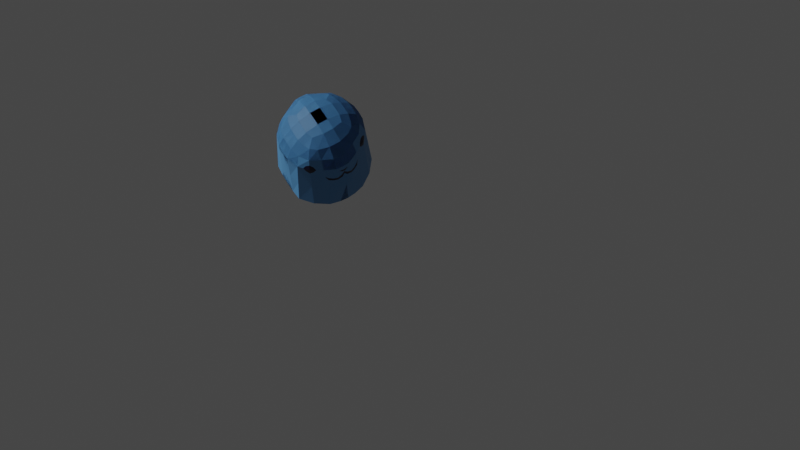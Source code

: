 # Source: mole_without_hole.blend  (saved by Blender 3.3.6; exported with 4.5.12 LTS)
import bpy
from mathutils import Matrix  # noqa: F401  (used for matrix-valued properties, if any)

bpy.ops.wm.read_factory_settings(use_empty=True)
scene = bpy.context.scene
scene.name = 'Scene'

# ---- collections
col_collection = bpy.data.collections.new('Collection'); scene.collection.children.link(col_collection)
col_ref = bpy.data.collections.new('ref'); scene.collection.children.link(col_ref)

# ---- materials (node trees are filled in below, after node groups)
mat_material_001 = bpy.data.materials.new('Material.001')
mat_material_001.use_transparent_shadow = False
mat_material_003 = bpy.data.materials.new('Material.003')
mat_material_003.use_transparent_shadow = False
mat_material_002 = bpy.data.materials.new('Material.002')
mat_material_002.use_transparent_shadow = False

# ---- material node trees
mat_material_001.use_nodes = True; mat_material_001.node_tree.nodes.clear()
_N = mat_material_001.node_tree.nodes; _L = mat_material_001.node_tree.links
n0 = _N.new('ShaderNodeBsdfPrincipled'); n0.name = 'Principled BSDF'; n0.location = (10, 300)
n0.distribution = 'GGX'
n0.subsurface_method = 'BURLEY'
n0.inputs[0].default_value = (0.07993, 0.2685, 0.5489, 1.0)
n0.inputs[3].default_value = 1.45
n0.inputs[27].default_value = (0.0, 0.0, 0.0, 1.0)
n0.inputs[28].default_value = 1.0
n1 = _N.new('ShaderNodeOutputMaterial'); n1.name = 'Material Output'; n1.location = (300, 300)
_L.new(n0.outputs[0], n1.inputs[0])
n1.is_active_output = True
mat_material_003.use_nodes = True; mat_material_003.node_tree.nodes.clear()
_N = mat_material_003.node_tree.nodes; _L = mat_material_003.node_tree.links
n0 = _N.new('ShaderNodeBsdfPrincipled'); n0.name = 'Principled BSDF'; n0.location = (10, 300)
n0.distribution = 'GGX'
n0.subsurface_method = 'BURLEY'
n0.inputs[0].default_value = (0.00182, 0.0007652, 0.0266, 1.0)
n0.inputs[3].default_value = 1.45
n0.inputs[27].default_value = (0.0, 0.0, 0.0, 1.0)
n0.inputs[28].default_value = 1.0
n1 = _N.new('ShaderNodeOutputMaterial'); n1.name = 'Material Output'; n1.location = (300, 300)
_L.new(n0.outputs[0], n1.inputs[0])
n1.is_active_output = True
mat_material_002.use_nodes = True; mat_material_002.node_tree.nodes.clear()
_N = mat_material_002.node_tree.nodes; _L = mat_material_002.node_tree.links
n0 = _N.new('ShaderNodeBsdfPrincipled'); n0.name = 'Principled BSDF'; n0.location = (10, 300)
n0.distribution = 'GGX'
n0.subsurface_method = 'BURLEY'
n0.inputs[0].default_value = (0.1072, 0.03333, 0.001154, 1.0)
n0.inputs[3].default_value = 1.45
n0.inputs[27].default_value = (0.0, 0.0, 0.0, 1.0)
n0.inputs[28].default_value = 1.0
n1 = _N.new('ShaderNodeOutputMaterial'); n1.name = 'Material Output'; n1.location = (300, 300)
_L.new(n0.outputs[0], n1.inputs[0])
n1.is_active_output = True

# ---- world
world_world = bpy.data.worlds.new('World'); scene.world = world_world
world_world.use_nodes = True; world_world.node_tree.nodes.clear()
_N = world_world.node_tree.nodes; _L = world_world.node_tree.links
n0 = _N.new('ShaderNodeOutputWorld'); n0.name = 'World Output'; n0.location = (300, 300)
n1 = _N.new('ShaderNodeBackground'); n1.name = 'Background'; n1.location = (10, 300)
n1.inputs[0].default_value = (0.05088, 0.05088, 0.05088, 1.0)
_L.new(n1.outputs[0], n0.inputs[0])
n0.is_active_output = True
world_world.color = (0.05088, 0.05088, 0.05088)
world_world.use_sun_shadow = False
world_world.sun_shadow_jitter_overblur = 0.0

# ---- cameras
cam_camera_001 = bpy.data.cameras.new('Camera.001')

# ---- meshes
me_roundcube = bpy.data.meshes.new('Roundcube')
me_roundcube.from_pydata([(-1.719, -0.4168, -1.563), (-1.68, -0.8447, -1.558), (-1.651, -0.3279, 1.007), (-1.487, -0.7978, 0.9749), (-1.419, -0.2811, 1.491), (-1.328, -0.6726, 1.453), (-1.276, -1.336, -1.554), (-0.7499, -1.7, -1.548), (-0.3313, -1.805, -1.549), (-1.167, -1.159, 0.9576), (-0.7127, -1.438, 0.9376), (-0.2798, -1.646, 0.9322), (-1.078, -1.038, 1.454), (-0.6792, -1.264, 1.449), (-0.2548, -1.483, 1.459), (-0.2122, -0.2863, 2.239), (-0.7147, -0.2797, 2.095), (-1.076, -0.2689, 1.845), (-0.2101, -0.6885, 2.156), (-0.6362, -0.5694, 2.06), (-1.006, -0.5809, 1.816), (-0.2392, -1.144, 1.87), (-0.6517, -1.002, 1.821), (-0.9036, -0.8139, 1.823), (1.719, -0.4168, -1.563), (1.68, -0.8447, -1.558), (1.651, -0.3279, 1.007), (1.487, -0.7978, 0.9749), (1.419, -0.2811, 1.491), (1.328, -0.6726, 1.453), (1.276, -1.336, -1.554), (0.7499, -1.7, -1.548), (0.3313, -1.805, -1.549), (1.167, -1.159, 0.9576), (0.7127, -1.438, 0.9376), (0.2798, -1.646, 0.9322), (1.078, -1.038, 1.454), (0.6792, -1.264, 1.449), (0.2548, -1.483, 1.459), (0.2122, -0.2863, 2.239), (0.7147, -0.2797, 2.095), (1.076, -0.2689, 1.845), (0.2101, -0.6885, 2.156), (0.6362, -0.5694, 2.06), (1.006, -0.5809, 1.816), (0.2392, -1.144, 1.87), (0.6517, -1.002, 1.821), (0.9036, -0.8139, 1.823), (0.0, -1.155, 1.874), (0.0, -0.6885, 2.156), (0.0, -0.2863, 2.239), (0.0, -1.498, 1.467), (0.0, -1.671, 0.9315), (0.0, -1.831, -1.556), (0.0, -1.671, 0.9315), (-1.719, 0.4168, -1.563), (-1.68, 0.8447, -1.558), (-1.651, 0.3279, 1.007), (-1.487, 0.7978, 0.9749), (-1.419, 0.2811, 1.491), (-1.328, 0.6726, 1.453), (-1.276, 1.336, -1.554), (-0.7499, 1.7, -1.548), (-0.3313, 1.805, -1.549), (-1.167, 1.159, 0.9576), (-0.7127, 1.438, 0.9376), (-0.2798, 1.646, 0.9322), (-1.078, 1.038, 1.454), (-0.6792, 1.264, 1.449), (-0.2548, 1.483, 1.459), (-0.2122, 0.2863, 2.239), (-0.7147, 0.2797, 2.095), (-1.076, 0.2689, 1.845), (-0.2101, 0.6885, 2.156), (-0.6362, 0.5694, 2.06), (-1.006, 0.5809, 1.816), (-0.2392, 1.144, 1.87), (-0.6517, 1.002, 1.821), (-0.9036, 0.8139, 1.823), (-1.732, 0.0, -1.564), (-1.672, 0.0, 1.011), (-1.427, 0.0, 1.501), (-0.2122, 0.0, 2.239), (-0.7147, 0.0, 2.095), (-1.076, 0.0, 1.845), (1.719, 0.4168, -1.563), (1.68, 0.8447, -1.558), (1.651, 0.3279, 1.007), (1.487, 0.7978, 0.9749), (1.419, 0.2811, 1.491), (1.328, 0.6726, 1.453), (1.276, 1.336, -1.554), (0.7499, 1.7, -1.548), (0.3313, 1.805, -1.549), (0.7127, 1.438, 0.9376), (0.2798, 1.646, 0.9322), (1.078, 1.038, 1.454), (0.6792, 1.264, 1.449), (0.2548, 1.483, 1.459), (0.2122, 0.2863, 2.239), (0.7147, 0.2797, 2.095), (1.076, 0.2689, 1.845), (0.2101, 0.6885, 2.156), (0.6362, 0.5694, 2.06), (1.006, 0.5809, 1.816), (0.2392, 1.144, 1.87), (0.6517, 1.002, 1.821), (0.9036, 0.8139, 1.823), (1.732, 0.0, -1.564), (1.672, 0.0, 1.011), (1.427, 0.0, 1.501), (0.0, 0.0, 2.239), (0.0, 1.155, 1.874), (0.0, 0.6885, 2.156), (0.0, 0.2863, 2.239), (0.0, 1.498, 1.467), (0.0, 1.671, 0.9315), (0.2122, 0.0, 2.239), (0.7147, 0.0, 2.095), (1.076, 0.0, 1.845), (0.0, 1.831, -1.556), (0.0, 1.671, 0.9315), (0.0, 0.0, -1.565), (1.178, 1.176, 0.7084), (0.9543, 1.29, 0.9482), (1.124, 1.1, 1.197), (1.333, 0.9717, 0.9665), (1.046, 1.248, 0.8029), (1.176, 1.17, 0.9544), (1.014, 1.202, 1.095), (1.241, 1.012, 1.106), (1.273, 1.057, 0.8139), (0.0, 1.703, 0.5628), (0.0, 1.7, 0.7303), (0.1945, 1.678, 0.7303), (0.0, 1.714, 0.4215), (0.7196, 1.487, 0.4758), (0.2971, 1.72, 0.2073), (0.2934, 1.718, 0.3521), (0.1299, 1.727, 0.4418), (0.1073, 1.737, 0.2884), (0.4539, 1.657, 0.3408), (0.6101, 1.57, 0.3877), (0.6303, 1.587, 0.2672), (0.4552, 1.666, 0.207), (0.0, -1.751, -0.3121), (1.221, -1.247, -0.298), (0.7313, -1.569, -0.3051), (1.685, -0.3723, -0.2778), (0.3056, -1.726, -0.3084), (1.583, -0.8213, -0.2913), (1.702, 0.0, -0.2764), (1.685, 0.3723, -0.2778), (1.583, 0.8213, -0.2913), (1.222, 1.248, -0.3095), (0.0, 1.822, -0.3286), (0.7318, 1.573, -0.3392), (0.3074, 1.77, -0.3196)], [], [(0, 1, 3, 2), (1, 6, 9, 3), (2, 3, 5, 4), (3, 9, 12, 5), (4, 5, 20, 17), (5, 12, 23, 20), (6, 7, 10, 9), (7, 8, 11, 10), (9, 10, 13, 12), (10, 11, 14, 13), (12, 13, 22, 23), (13, 14, 21, 22), (15, 16, 19, 18), (16, 17, 20, 19), (11, 8, 53, 145, 52), (18, 19, 22, 21), (19, 20, 23, 22), (82, 15, 50, 111), (21, 14, 51, 48), (14, 11, 52, 51), (18, 21, 48, 49), (17, 16, 83, 84), (4, 17, 84, 81), (16, 15, 82, 83), (15, 18, 49, 50), (2, 4, 81, 80), (0, 2, 80, 79), (52, 11, 54), (0, 79, 122), (1, 0, 122), (6, 1, 122), (8, 7, 122), (7, 6, 122), (53, 8, 122), (148, 26, 27, 150), (150, 27, 33, 146), (26, 28, 29, 27), (27, 29, 36, 33), (28, 41, 44, 29), (29, 44, 47, 36), (146, 33, 34, 147), (147, 34, 35, 149), (33, 36, 37, 34), (34, 37, 38, 35), (36, 47, 46, 37), (37, 46, 45, 38), (39, 42, 43, 40), (40, 43, 44, 41), (149, 145, 53, 32), (42, 45, 46, 43), (43, 46, 47, 44), (117, 111, 50, 39), (45, 48, 51, 38), (38, 51, 52, 35), (42, 49, 48, 45), (41, 119, 118, 40), (28, 110, 119, 41), (40, 118, 117, 39), (39, 50, 49, 42), (26, 109, 110, 28), (148, 151, 109, 26), (52, 54, 35), (24, 122, 108), (25, 122, 24), (30, 122, 25), (32, 122, 31), (31, 122, 30), (53, 122, 32), (55, 57, 58, 56), (56, 58, 64, 61), (57, 59, 60, 58), (58, 60, 67, 64), (59, 72, 75, 60), (60, 75, 78, 67), (61, 64, 65, 62), (62, 65, 66, 63), (64, 67, 68, 65), (65, 68, 69, 66), (67, 78, 77, 68), (68, 77, 76, 69), (70, 73, 74, 71), (71, 74, 75, 72), (66, 116, 133, 132, 135, 155, 120, 63), (73, 76, 77, 74), (74, 77, 78, 75), (82, 111, 114, 70), (76, 112, 115, 69), (69, 115, 116, 66), (73, 113, 112, 76), (72, 84, 83, 71), (59, 81, 84, 72), (71, 83, 82, 70), (70, 114, 113, 73), (57, 80, 81, 59), (55, 79, 80, 57), (116, 121, 66), (55, 122, 79), (56, 122, 55), (61, 122, 56), (63, 122, 62), (62, 122, 61), (120, 122, 63), (152, 153, 88, 87), (87, 88, 90, 89), (125, 129, 124, 94, 97, 96), (89, 90, 104, 101), (90, 96, 107, 104), (88, 126, 130, 125, 96, 90), (156, 157, 137, 144, 143, 136), (153, 154, 123, 131, 126, 88), (94, 95, 98, 97), (96, 97, 106, 107), (97, 98, 105, 106), (99, 100, 103, 102), (100, 101, 104, 103), (95, 138, 139, 132, 134, 133, 116), (102, 103, 106, 105), (103, 104, 107, 106), (117, 99, 114, 111), (105, 98, 115, 112), (98, 95, 116, 115), (102, 105, 112, 113), (101, 100, 118, 119), (89, 101, 119, 110), (100, 99, 117, 118), (99, 102, 113, 114), (87, 89, 110, 109), (152, 87, 109, 151), (116, 95, 121), (85, 108, 122), (86, 85, 122), (91, 86, 122), (93, 92, 122), (92, 91, 122), (120, 93, 122), (123, 127, 128, 131), (124, 129, 128, 127), (125, 130, 128, 129), (126, 131, 128, 130), (154, 156, 136, 94, 124, 127, 123), (133, 134, 132), (132, 139, 138, 137, 140, 135), (155, 157, 93, 120), (136, 142, 141, 138, 95, 94), (138, 141, 142, 136, 143, 144, 137), (135, 140, 137, 157, 155), (91, 92, 156, 154), (85, 152, 151, 108), (86, 91, 154, 153), (92, 93, 157, 156), (85, 86, 153, 152), (24, 108, 151, 148), (35, 52, 145, 149), (31, 147, 149, 32), (30, 146, 147, 31), (25, 150, 146, 30), (24, 148, 150, 25)])
me_roundcube.polygons.foreach_set('material_index', [0, 0, 0, 0, 0, 0, 0, 0, 0, 0, 0, 0, 0, 0, 0, 0, 0, 0, 0, 0, 0, 0, 0, 0, 0, 0, 0, 0, 0, 0, 0, 0, 0, 0, 0, 0, 0, 0, 0, 0, 0, 0, 0, 0, 0, 0, 0, 0, 0, 0, 0, 0, 0, 0, 0, 0, 0, 0, 0, 0, 0, 0, 0, 0, 0, 0, 0, 0, 0, 0, 0, 0, 0, 0, 0, 0, 0, 0, 0, 0, 0, 0, 0, 0, 0, 0, 0, 0, 0, 0, 0, 0, 0, 0, 0, 0, 0, 0, 0, 0, 0, 0, 0, 0, 0, 0, 0, 0, 0, 0, 0, 0, 0, 0, 0, 0, 0, 0, 0, 0, 0, 0, 0, 0, 0, 0, 0, 0, 0, 0, 0, 0, 0, 0, 0, 1, 1, 1, 1, 0, 1, 1, 0, 0, 1, 0, 0, 0, 0, 0, 0, 0, 0, 0, 0, 0, 0])
_uv = me_roundcube.uv_layers.new(name='UVMap')
_uv.uv.foreach_set('vector', [0.0, 0.0, 0.0, 0.0, 0.0, 0.0, 0.0, 0.0, 0.0, 0.0, 0.0, 0.0, 0.0, 0.0, 0.0, 0.0, 0.0, 0.0, 0.0, 0.0, 0.0, 0.0, 0.0, 0.0, 0.0, 0.0, 0.0, 0.0, 0.0, 0.0, 0.0, 0.0, 0.0, 0.0, 0.0, 0.0, 0.0, 0.0, 0.0, 0.0, 0.0, 0.0, 0.0, 0.0, 0.0, 0.0, 0.0, 0.0, 0.0, 0.0, 0.0, 0.0, 0.0, 0.0, 0.0, 0.0, 0.0, 0.0, 0.0, 0.0, 0.0, 0.0, 0.0, 0.0, 0.0, 0.0, 0.0, 0.0, 0.0, 0.0, 0.0, 0.0, 0.0, 0.0, 0.0, 0.0, 0.0, 0.0, 0.0, 0.0, 0.0, 0.0, 0.0, 0.0, 0.0, 0.0, 0.0, 0.0, 0.0, 0.0, 0.0, 0.0, 0.0, 0.0, 0.0, 0.0, 0.0, 0.0, 0.0, 0.0, 0.0, 0.0, 0.0, 0.0, 0.0, 0.0, 0.0, 0.0, 0.0, 0.0, 0.0, 0.0, 0.0, 0.0, 0.0, 0.0, 0.0, 0.0, 0.0, 0.0, 0.0, 0.0, 0.0, 0.0, 0.0, 0.0, 0.0, 0.0, 0.0, 0.0, 0.0, 0.0, 0.0, 0.0, 0.0, 0.0, 0.0, 0.0, 0.0, 0.0, 0.0, 0.0, 0.0, 0.0, 0.0, 0.0, 0.0, 0.0, 0.0, 0.0, 0.0, 0.0, 0.0, 0.0, 0.0, 0.0, 0.0, 0.0, 0.0, 0.0, 0.0, 0.0, 0.0, 0.0, 0.0, 0.0, 0.0, 0.0, 0.0, 0.0, 0.0, 0.0, 0.0, 0.0, 0.0, 0.0, 0.0, 0.0, 0.0, 0.0, 0.0, 0.0, 0.0, 0.0, 0.0, 0.0, 0.0, 0.0, 0.0, 0.0, 0.0, 0.0, 0.0, 0.0, 0.0, 0.0, 0.0, 0.0, 0.0, 0.0, 0.0, 0.0, 0.0, 0.0, 0.0, 0.0, 0.0, 0.0, 0.0, 0.0, 0.0, 0.0, 0.0, 0.0, 0.0, 0.0, 0.0, 0.0, 0.0, 0.0, 0.0, 0.0, 0.0, 0.0, 0.0, 0.0, 0.0, 0.0, 0.0, 0.0, 0.0, 0.0, 0.0, 0.0, 0.0, 0.0, 0.0, 0.0, 0.0, 0.0, 0.0, 0.0, 0.0, 0.0, 0.0, 0.0, 0.0, 0.0, 0.0, 0.0, 0.0, 0.0, 0.0, 0.0, 0.0, 0.0, 0.0, 0.0, 0.0, 0.0, 0.0, 0.0, 0.0, 0.0, 0.0, 0.0, 0.0, 0.0, 0.0, 0.0, 0.0, 0.0, 0.0, 0.0, 0.0, 0.0, 0.0, 0.0, 0.0, 0.0, 0.0, 0.0, 0.0, 0.0, 0.0, 0.0, 0.0, 0.0, 0.0, 0.0, 0.0, 0.0, 0.0, 0.0, 0.0, 0.0, 0.0, 0.0, 0.0, 0.0, 0.0, 0.0, 0.0, 0.0, 0.0, 0.0, 0.0, 0.0, 0.0, 0.0, 0.0, 0.0, 0.0, 0.0, 0.0, 0.0, 0.0, 0.0, 0.0, 0.0, 0.0, 0.0, 0.0, 0.0, 0.0, 0.0, 0.0, 0.0, 0.0, 0.0, 0.0, 0.0, 0.0, 0.0, 0.0, 0.0, 0.0, 0.0, 0.0, 0.0, 0.0, 0.0, 0.0, 0.0, 0.0, 0.0, 0.0, 0.0, 0.0, 0.0, 0.0, 0.0, 0.0, 0.0, 0.0, 0.0, 0.0, 0.0, 0.0, 0.0, 0.0, 0.0, 0.0, 0.0, 0.0, 0.0, 0.0, 0.0, 0.0, 0.0, 0.0, 0.0, 0.0, 0.0, 0.0, 0.0, 0.0, 0.0, 0.0, 0.0, 0.0, 0.0, 0.0, 0.0, 0.0, 0.0, 0.0, 0.0, 0.0, 0.0, 0.0, 0.0, 0.0, 0.0, 0.0, 0.0, 0.0, 0.0, 0.0, 0.0, 0.0, 0.0, 0.0, 0.0, 0.0, 0.0, 0.0, 0.0, 0.0, 0.0, 0.0, 0.0, 0.0, 0.0, 0.0, 0.0, 0.0, 0.0, 0.0, 0.0, 0.0, 0.0, 0.0, 0.0, 0.0, 0.0, 0.0, 0.0, 0.0, 0.0, 0.0, 0.0, 0.0, 0.0, 0.0, 0.0, 0.0, 0.0, 0.0, 0.0, 0.0, 0.0, 0.0, 0.0, 0.0, 0.0, 0.0, 0.0, 0.0, 0.0, 0.0, 0.0, 0.0, 0.0, 0.0, 0.0, 0.0, 0.0, 0.0, 0.0, 0.0, 0.0, 0.0, 0.0, 0.0, 0.0, 0.0, 0.0, 0.0, 0.0, 0.0, 0.0, 0.0, 0.0, 0.0, 0.0, 0.0, 0.0, 0.0, 0.0, 0.0, 0.0, 0.0, 0.0, 0.0, 0.0, 0.0, 0.0, 0.0, 0.0, 0.0, 0.0, 0.0, 0.0, 0.0, 0.0, 0.0, 0.0, 0.0, 0.0, 0.0, 0.0, 0.0, 0.0, 0.0, 0.0, 0.0, 0.0, 0.0, 0.0, 0.0, 0.0, 0.0, 0.0, 0.0, 0.0, 0.0, 0.0, 0.0, 0.0, 0.0, 0.0, 0.0, 0.0, 0.0, 0.0, 0.0, 0.0, 0.0, 0.0, 0.0, 0.0, 0.0, 0.0, 0.0, 0.0, 0.0, 0.0, 0.0, 0.0, 0.0, 0.0, 0.0, 0.0, 0.0, 0.0, 0.0, 0.0, 0.0, 0.0, 0.0, 0.0, 0.0, 0.0, 0.0, 0.0, 0.0, 0.0, 0.0, 0.0, 0.0, 0.0, 0.0, 0.0, 0.0, 0.0, 0.0, 0.0, 0.0, 0.0, 0.0, 0.0, 0.0, 0.0, 0.0, 0.0, 0.0, 0.0, 0.0, 0.0, 0.0, 0.0, 0.0, 0.0, 0.0, 0.0, 0.0, 0.0, 0.0, 0.0, 0.0, 0.0, 0.0, 0.0, 0.0, 0.0, 0.0, 0.0, 0.0, 0.0, 0.0, 0.0, 0.0, 0.0, 0.0, 0.0, 0.0, 0.0, 0.0, 0.0, 0.0, 0.0, 0.0, 0.0, 0.0, 0.0, 0.0, 0.0, 0.0, 0.0, 0.0, 0.0, 0.0, 0.0, 0.0, 0.0, 0.0, 0.0, 0.0, 0.0, 0.0, 0.0, 0.0, 0.0, 0.0, 0.0, 0.0, 0.0, 0.0, 0.0, 0.0, 0.0, 0.0, 0.0, 0.0, 0.0, 0.0, 0.0, 0.0, 0.0, 0.0, 0.0, 0.0, 0.0, 0.0, 0.0, 0.0, 0.0, 0.0, 0.0, 0.0, 0.0, 0.0, 0.0, 0.0, 0.0, 0.0, 0.0, 0.0, 0.0, 0.0, 0.0, 0.0, 0.0, 0.0, 0.0, 0.0, 0.0, 0.0, 0.0, 0.0, 0.0, 0.0, 0.0, 0.0, 0.0, 0.0, 0.0, 0.0, 0.0, 0.0, 0.0, 0.0, 0.0, 0.0, 0.0, 0.0, 0.0, 0.0, 0.0, 0.0, 0.0, 0.0, 0.0, 0.0, 0.0, 0.0, 0.0, 0.0, 0.0, 0.0, 0.0, 0.0, 0.0, 0.0, 0.0, 0.0, 0.0, 0.0, 0.0, 0.0, 0.0, 0.0, 0.0, 0.0, 0.0, 0.0, 0.0, 0.0, 0.0, 0.0, 0.0, 0.0, 0.0, 0.0, 0.0, 0.0, 0.0, 0.0, 0.0, 0.0, 0.0, 0.0, 0.0, 0.0, 0.0, 0.0, 0.0, 0.0, 0.0, 0.0, 0.0, 0.0, 0.0, 0.0, 0.0, 0.0, 0.0, 0.0, 0.0, 0.0, 0.0, 0.0, 0.0, 0.0, 0.0, 0.0, 0.0, 0.0, 0.0, 0.0, 0.0, 0.0, 0.0, 0.0, 0.0, 0.0, 0.0, 0.0, 0.0, 0.0, 0.0, 0.0, 0.0, 0.0, 0.0, 0.0, 0.0, 0.0, 0.0, 0.0, 0.0, 0.0, 0.0, 0.0, 0.0, 0.0, 0.0, 0.0, 0.0, 0.0, 0.0, 0.0, 0.0, 0.0, 0.0, 0.0, 0.0, 0.0, 0.0, 0.0, 0.0, 0.0, 0.0, 0.0, 0.0, 0.0, 0.0, 0.0, 0.0, 0.0, 0.0, 0.0, 0.0, 0.0, 0.0, 0.0, 0.0, 0.0, 0.0, 0.0, 0.0, 0.0, 0.0, 0.0, 0.0, 0.0, 0.0, 0.0, 0.0, 0.0, 0.0, 0.0, 0.0, 0.0, 0.0, 0.0, 0.0, 0.0, 0.0, 0.0, 0.0, 0.0, 0.0, 0.0, 0.0, 0.0, 0.0, 0.0, 0.0, 0.0, 0.0, 0.0, 0.0, 0.0, 0.0, 0.0, 0.0, 0.0, 0.0, 0.0, 0.0, 0.0, 0.0, 0.0, 0.0, 0.0, 0.0, 0.0, 0.0, 0.0, 0.0, 0.0, 0.0, 0.0, 0.0, 0.0, 0.0, 0.0, 0.0, 0.0, 0.0, 0.0, 0.0, 0.0, 0.0, 0.0, 0.0, 0.0, 0.0, 0.0, 0.0, 0.0, 0.0, 0.0, 0.0, 0.0, 0.0, 0.0, 0.0, 0.0, 0.0, 0.0, 0.0, 0.0, 0.0, 0.0, 0.0, 0.0, 0.0, 0.0, 0.0, 0.0, 0.0, 0.0, 0.0, 0.0, 0.0, 0.0, 0.0, 0.0, 0.0, 0.0, 0.0, 0.0, 0.0, 0.0, 0.0, 0.0, 0.0, 0.0, 0.0, 0.0, 0.0, 0.0, 0.0, 0.0, 0.0, 0.0, 0.0, 0.0, 0.0, 0.0, 0.0, 0.0, 0.0, 0.0, 0.0, 0.0, 0.0, 0.0, 0.0, 0.0, 0.0, 0.0, 0.0, 0.0, 0.0, 0.0, 0.0, 0.0, 0.0, 0.0, 0.0, 0.0, 0.0, 0.0, 0.0, 0.0, 0.0, 0.0, 0.0, 0.0, 0.0, 0.0, 0.0, 0.0, 0.0, 0.0, 0.0, 0.0, 0.0, 0.0, 0.0, 0.0, 0.0, 0.0, 0.0, 0.0, 0.0, 0.0, 0.0, 0.0, 0.0, 0.0, 0.0, 0.0, 0.0, 0.0, 0.0, 0.0, 0.0, 0.0, 0.0, 0.0, 0.0, 0.0, 0.0, 0.0, 0.0, 0.0, 0.0, 0.0, 0.0, 0.0, 0.0, 0.0, 0.0, 0.0, 0.0, 0.0, 0.0, 0.0, 0.0, 0.0, 0.0, 0.0, 0.0, 0.0, 0.0, 0.0, 0.0, 0.0, 0.0, 0.0, 0.0, 0.0, 0.0, 0.0, 0.0, 0.0, 0.0, 0.0, 0.0, 0.0, 0.0, 0.0, 0.0, 0.0, 0.0, 0.0, 0.0, 0.0, 0.0, 0.0, 0.0, 0.0, 0.0, 0.0, 0.0, 0.0, 0.0, 0.0, 0.0, 0.0, 0.0, 0.0, 0.0, 0.0, 0.0, 0.0, 0.0, 0.0, 0.0, 0.0, 0.0, 0.0, 0.0, 0.0, 0.0, 0.0, 0.0, 0.0, 0.0, 0.0, 0.0, 0.0, 0.0, 0.0, 0.0, 0.0, 0.0, 0.0, 0.0, 0.0, 0.0, 0.0, 0.0, 0.0, 0.0, 0.0, 0.0, 0.0, 0.0, 0.0, 0.0, 0.0, 0.0, 0.0, 0.0, 0.0, 0.0, 0.0, 0.0, 0.0, 0.0, 0.0, 0.0, 0.0, 0.0, 0.0, 0.0, 0.0, 0.0, 0.0, 0.0, 0.0, 0.0, 0.0, 0.0, 0.0, 0.0, 0.0, 0.0, 0.0, 0.0, 0.0, 0.0, 0.0, 0.0, 0.0, 0.0, 0.0, 0.0, 0.0, 0.0, 0.0, 0.0, 0.0, 0.0, 0.0, 0.0, 0.0, 0.0, 0.0, 0.0, 0.0, 0.0, 0.0, 0.0, 0.0, 0.0, 0.0, 0.0, 0.0, 0.0, 0.0, 0.0, 0.0, 0.0, 0.0, 0.0, 0.0, 0.0, 0.0, 0.0, 0.0, 0.0, 0.0, 0.0, 0.0, 0.0, 0.0, 0.0, 0.0, 0.0, 0.0, 0.0, 0.0, 0.0, 0.0, 0.0, 0.0, 0.0, 0.0, 0.0, 0.0, 0.0, 0.0, 0.0, 0.0, 0.0, 0.0, 0.0, 0.0, 0.0, 0.0, 0.0, 0.0, 0.0, 0.0, 0.0, 0.0, 0.0, 0.0, 0.0, 0.0, 0.0, 0.0, 0.0, 0.0, 0.0, 0.0, 0.0, 0.0, 0.0, 0.0, 0.0, 0.0, 0.0, 0.0, 0.0, 0.0, 0.0, 0.0, 0.0, 0.0, 0.0, 0.0, 0.0, 0.0, 0.0])
me_roundcube.materials.append(mat_material_001)
me_roundcube.materials.append(mat_material_003)
me_roundcube.materials.append(mat_material_002)
me_roundcube.use_remesh_fix_poles = True
me_roundcube.use_remesh_preserve_attributes = False
me_roundcube.use_mirror_vertex_groups = False
me_roundcube.update()
arm_armature = bpy.data.armatures.new('Armature')  # bones are not reproduced

# ---- objects
ob_mole = bpy.data.objects.new('mole', me_roundcube)
ob_armature = bpy.data.objects.new('Armature', arm_armature)
ob_camera = bpy.data.objects.new('Camera', cam_camera_001)
ob_empty = bpy.data.objects.new('Empty', None)
ob_empty_001 = bpy.data.objects.new('Empty.001', None)

# ---- transforms, parenting, visibility, modifiers, constraints
ob_mole.parent = ob_armature
ob_mole.location = (0.0, 0.0, 1.41)
ob_mole.scale = (1.58, 1.58, 1.58)
ob_mole.lineart.crease_threshold = 0.0
_vg = ob_mole.vertex_groups.new(name='Bone')
for _i, _w in zip([0, 1, 2, 3, 4, 5, 6, 7, 8, 9, 10, 11, 12, 13, 14, 17, 20, 21, 22, 23, 24, 25, 26, 27, 28, 29, 30, 31, 32, 33, 34, 35, 36, 37, 38, 41, 43, 44, 45, 46, 47, 48, 51, 52, 53, 55, 56, 57, 58, 59, 60, 61, 62, 63, 64, 65, 66, 67, 68, 69, 72, 75, 76, 77, 78, 79, 80, 81, 84, 85, 86, 87, 88, 89, 90, 91, 92, 93, 94, 95, 96, 97, 98, 101, 104, 105, 106, 107, 108, 109, 110, 112, 115, 116, 119, 120, 122, 123, 124, 125, 126, 127, 128, 129, 130, 131, 132, 133, 134, 135, 136, 137, 138, 139, 140, 141, 142, 143, 144, 145, 146, 147, 148, 149, 150, 151, 152, 153, 154, 155, 156, 157], [0.8835, 0.8815, 0.1074, 0.1148, 0.06061, 0.06619, 0.8898, 0.9039, 0.923, 0.1205, 0.1346, 0.1626, 0.06979, 0.0746, 0.08897, 0.01769, 0.02579, 0.04025, 0.03632, 0.03216, 0.8624, 0.8691, 0.141, 0.1653, 0.08025, 0.09147, 0.889, 0.898, 0.9035, 0.1809, 0.1895, 0.1956, 0.09766, 0.09739, 0.09968, 0.03877, 0.005932, 0.05045, 0.04922, 0.05432, 0.05438, 0.04428, 0.09534, 0.2014, 0.9108, 0.8808, 0.8755, 0.1061, 0.1112, 0.05965, 0.06363, 0.877, 0.8781, 0.8822, 0.1132, 0.1198, 0.1342, 0.06484, 0.06599, 0.0744, 0.01609, 0.02193, 0.0274, 0.0272, 0.02605, 0.8826, 0.1048, 0.0582, 0.01384, 0.8591, 0.8622, 0.1325, 0.1387, 0.07599, 0.08086, 0.8764, 0.8796, 0.882, 0.1592, 0.1603, 0.08371, 0.08262, 0.08247, 0.03419, 0.04069, 0.03399, 0.04338, 0.04516, 0.8575, 0.1326, 0.07521, 0.02985, 0.07815, 0.1529, 0.03242, 0.8868, 0.9995, 0.2211, 0.16, 0.1183, 0.1486, 0.1943, 0.16, 0.1343, 0.1286, 0.1856, 0.2623, 0.2129, 0.2134, 0.3042, 0.2831, 0.3666, 0.3157, 0.2914, 0.3409, 0.3235, 0.3112, 0.3635, 0.3766, 0.6145, 0.6945, 0.7076, 0.4559, 0.6716, 0.6143, 0.4174, 0.4486, 0.5962, 0.6583, 0.5379, 0.6563, 0.5994]): _vg.add([_i], _w, 'REPLACE')
_vg = ob_mole.vertex_groups.new(name='Bone.001')
for _i, _w in zip([0, 1, 2, 3, 4, 5, 6, 7, 8, 9, 10, 11, 12, 13, 14, 15, 16, 17, 18, 19, 20, 21, 22, 23, 24, 25, 26, 27, 28, 29, 30, 31, 32, 33, 34, 35, 36, 37, 38, 39, 40, 41, 42, 43, 44, 45, 46, 47, 48, 49, 51, 52, 53, 55, 56, 57, 58, 59, 60, 61, 62, 63, 64, 65, 66, 67, 68, 69, 70, 71, 72, 73, 74, 75, 76, 77, 78, 79, 80, 81, 83, 84, 85, 86, 87, 88, 89, 90, 91, 92, 93, 94, 95, 96, 97, 98, 99, 100, 101, 102, 103, 104, 105, 106, 107, 108, 109, 110, 112, 113, 115, 116, 118, 119, 120, 123, 124, 125, 126, 127, 128, 129, 130, 131, 132, 133, 134, 135, 136, 137, 138, 139, 140, 141, 142, 143, 144, 145, 146, 147, 148, 149, 150, 151, 152, 153, 154, 155, 156, 157], [0.07881, 0.08148, 0.5735, 0.6166, 0.4178, 0.3781, 0.07738, 0.06829, 0.05515, 0.6282, 0.6225, 0.5947, 0.3567, 0.3307, 0.3205, 0.008575, 0.09821, 0.2066, 0.07443, 0.1105, 0.2094, 0.1713, 0.1952, 0.2085, 0.1108, 0.1029, 0.5171, 0.5292, 0.3826, 0.3338, 0.08349, 0.07402, 0.06904, 0.5232, 0.5244, 0.5335, 0.3078, 0.2901, 0.301, 0.005271, 0.08903, 0.1871, 0.07119, 0.1001, 0.1869, 0.1632, 0.1754, 0.1849, 0.1642, 0.06866, 0.3056, 0.5506, 0.06358, 0.081, 0.08638, 0.5747, 0.6197, 0.4185, 0.3802, 0.08783, 0.08933, 0.08832, 0.6345, 0.6354, 0.6198, 0.3607, 0.3374, 0.331, 0.009143, 0.09869, 0.2072, 0.07566, 0.1117, 0.2108, 0.1753, 0.1985, 0.2108, 0.07831, 0.5169, 0.381, 0.09004, 0.1988, 0.1138, 0.1092, 0.5204, 0.5391, 0.3845, 0.3386, 0.09526, 0.09169, 0.08989, 0.5195, 0.5402, 0.3104, 0.2935, 0.308, 0.005797, 0.0895, 0.1879, 0.0723, 0.1011, 0.1887, 0.1665, 0.1776, 0.1868, 0.1158, 0.4703, 0.349, 0.1681, 0.06984, 0.3165, 0.5942, 0.08173, 0.1806, 0.08723, 0.5113, 0.5048, 0.4188, 0.5137, 0.5152, 0.4984, 0.46, 0.4672, 0.5109, 0.519, 0.5519, 0.5323, 0.4902, 0.5103, 0.4707, 0.5042, 0.5114, 0.4763, 0.4962, 0.5006, 0.466, 0.4619, 0.2666, 0.2219, 0.2036, 0.4569, 0.2268, 0.3019, 0.493, 0.4626, 0.3167, 0.2545, 0.3299, 0.2554, 0.2918]): _vg.add([_i], _w, 'REPLACE')
_vg = ob_mole.vertex_groups.new(name='Bone.002')
for _i, _w in zip([0, 1, 2, 3, 4, 5, 6, 7, 9, 10, 11, 12, 13, 14, 15, 16, 17, 18, 19, 20, 21, 22, 23, 24, 25, 26, 27, 28, 29, 30, 31, 32, 33, 34, 35, 36, 37, 38, 39, 40, 41, 42, 43, 44, 45, 46, 47, 48, 49, 50, 51, 52, 53, 54, 55, 56, 57, 58, 59, 60, 61, 62, 63, 64, 65, 66, 67, 68, 69, 70, 71, 72, 73, 74, 75, 76, 77, 78, 79, 80, 81, 82, 83, 84, 85, 86, 87, 88, 89, 90, 91, 92, 93, 94, 95, 96, 97, 98, 99, 100, 101, 102, 103, 104, 105, 106, 107, 108, 109, 110, 111, 112, 113, 114, 115, 116, 117, 118, 119, 120, 121, 123, 124, 125, 126, 127, 128, 129, 130, 131, 132, 133, 134, 135, 136, 137, 138, 139, 140, 141, 142, 143, 144, 145, 146, 147, 148, 149, 150, 151, 152, 153, 154, 155, 156, 157], [0.02545, 0.02396, 0.3191, 0.2686, 0.5216, 0.5557, 0.01572, 0.005568, 0.2513, 0.2429, 0.2427, 0.5735, 0.5947, 0.5906, 0.9643, 0.8839, 0.7596, 0.9074, 0.8673, 0.7527, 0.7836, 0.7616, 0.7504, 0.003615, 0.005957, 0.342, 0.3055, 0.5371, 0.5747, 0.004959, 0.006001, 0.004862, 0.2959, 0.2862, 0.2709, 0.5945, 0.6125, 0.5993, 0.9651, 0.8882, 0.7685, 0.9089, 0.8719, 0.7626, 0.7871, 0.7703, 0.7607, 0.7887, 0.9131, 0.9719, 0.599, 0.2479, 0.001144, 1.0, 0.02642, 0.02615, 0.3193, 0.2691, 0.5218, 0.5562, 0.02041, 0.01508, 0.008903, 0.2523, 0.2448, 0.246, 0.5745, 0.5966, 0.5946, 0.9645, 0.8841, 0.7598, 0.9083, 0.8678, 0.7532, 0.786, 0.7629, 0.7512, 0.02809, 0.3783, 0.5608, 0.9788, 0.8943, 0.7693, 0.004324, 0.007287, 0.3471, 0.3221, 0.5395, 0.5805, 0.006657, 0.007399, 0.006229, 0.3214, 0.2995, 0.6059, 0.6239, 0.6095, 0.9655, 0.8891, 0.77, 0.9103, 0.874, 0.766, 0.7915, 0.7757, 0.7656, 0.003424, 0.3971, 0.5758, 0.9879, 0.792, 0.9143, 0.9721, 0.6054, 0.2529, 0.9794, 0.8985, 0.7782, 0.002, 1.0, 0.2676, 0.3351, 0.4629, 0.3377, 0.2905, 0.3416, 0.4057, 0.4043, 0.3035, 0.2187, 0.2352, 0.2543, 0.2056, 0.2066, 0.1627, 0.18, 0.1971, 0.1829, 0.1803, 0.1883, 0.1706, 0.1615, 0.1189, 0.08354, 0.08881, 0.08726, 0.1016, 0.08383, 0.08957, 0.0888, 0.08712, 0.08717, 0.1322, 0.0883, 0.1088]): _vg.add([_i], _w, 'REPLACE')
_m = ob_mole.modifiers.new('Mirror', 'MIRROR')
_m.use_clip = True
_m = ob_mole.modifiers.new('Armature', 'ARMATURE')
_m.object = ob_armature
_m = ob_mole.modifiers.new('Boolean', 'BOOLEAN')
_m.solver = 'FAST'
ob_armature.location = (0.0, 0.0, 0.0)
ob_armature.lineart.crease_threshold = 0.0
ob_camera.location = (12.79, 29.8, 61.88)
ob_camera.rotation_euler = (0.4153, 1.151e-07, 2.589)
ob_camera.lineart.crease_threshold = 0.0
ob_empty.location = (6.855, -1.613e-07, 1.364)
ob_empty.rotation_euler = (1.571, -0.0, 0.0)
ob_empty.scale = (1.557, 1.557, 1.557)
ob_empty.empty_display_type = 'IMAGE'
ob_empty.empty_display_size = 5.0
ob_empty.lineart.crease_threshold = 0.0
ob_empty_001.location = (0.005557, 0.2004, 1.364)
ob_empty_001.rotation_euler = (1.571, -0.0, 1.571)
ob_empty_001.scale = (1.557, 1.557, 1.557)
ob_empty_001.empty_display_type = 'IMAGE'
ob_empty_001.empty_display_size = 5.0
ob_empty_001.lineart.crease_threshold = 0.0

# ---- collection membership
col_collection.objects.link(ob_mole)
col_collection.objects.link(ob_armature)
col_collection.objects.link(ob_camera)
col_ref.objects.link(ob_empty)
col_ref.objects.link(ob_empty_001)

# ---- scene / render settings (as saved in the file)
scene.camera = ob_camera
scene.frame_start = 1; scene.frame_end = 70; scene.frame_set(0)
scene.render.engine = 'BLENDER_EEVEE_NEXT'
scene.render.image_settings.file_format = 'FFMPEG'
scene.render.image_settings.color_mode = 'RGB'
scene.cycles.use_denoising = False
scene.cycles.samples = 128
scene.cycles.sampling_pattern = 'TABULATED_SOBOL'
scene.cycles.use_adaptive_sampling = False
scene.cycles.use_light_tree = False
scene.view_settings.view_transform = 'Filmic'
bpy.context.view_layer.update()

# ---- added for rendering (the .blend has no usable light): sun
light_auto_sun = bpy.data.lights.new('AutoSun', 'SUN')
light_auto_sun.energy = 3.0
light_auto_sun.angle = 0.0523599
ob_auto_sun = bpy.data.objects.new('AutoSun', light_auto_sun)
scene.collection.objects.link(ob_auto_sun)
ob_auto_sun.rotation_euler = (0.872665, 0.174533, 0.523599)
bpy.context.view_layer.update()
